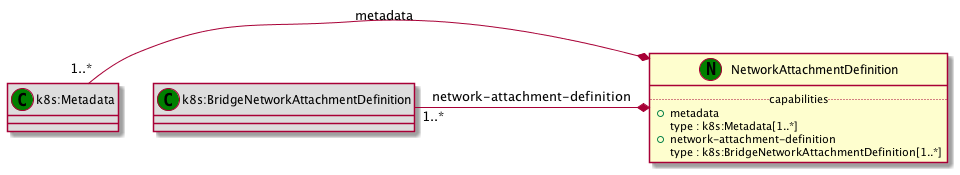

The diagram above was rendered by PlantUML. Its source (embedded in the PNG):
@startuml
set namespaceSeparator none
class "NetworkAttachmentDefinition" as NetworkAttachmentDefinition_NT << (N,green) >> {
.. capabilities ..
+metadata
 type : k8s:Metadata[1..*]
+network-attachment-definition
 type : k8s:BridgeNetworkAttachmentDefinition[1..*]
}
class "k8s:Metadata" as k8s_Metadata_CT << (C,green) >> #DDDDDD
class "k8s:BridgeNetworkAttachmentDefinition" as k8s_BridgeNetworkAttachmentDefinition_CT << (C,green) >> #DDDDDD
k8s_Metadata_CT "1..*" -* NetworkAttachmentDefinition_NT : metadata
k8s_BridgeNetworkAttachmentDefinition_CT "1..*" -* NetworkAttachmentDefinition_NT : network-attachment-definition
@enduml